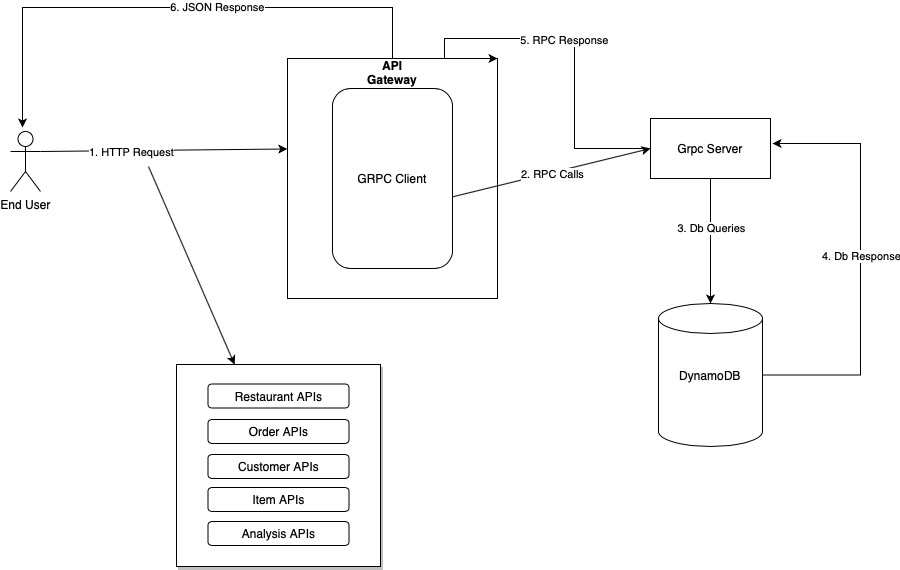

The diagram above was exported from draw.io. Its source (the exported page's mxGraphModel, read from the mxfile embedded in the PNG):
<mxGraphModel dx="1351" dy="946" grid="0" gridSize="10" guides="1" tooltips="1" connect="1" arrows="1" fold="1" page="0" pageScale="1" pageWidth="827" pageHeight="1169" math="0" shadow="0">
  <root>
    <mxCell id="0" />
    <mxCell id="1" parent="0" />
    <mxCell id="gELyZjNNqhBmIJs6QMYK-19" value="" style="rounded=0;whiteSpace=wrap;html=1;shadow=1;" vertex="1" parent="1">
      <mxGeometry x="194" y="491" width="204" height="202" as="geometry" />
    </mxCell>
    <mxCell id="gELyZjNNqhBmIJs6QMYK-58" style="edgeStyle=orthogonalEdgeStyle;rounded=0;orthogonalLoop=1;jettySize=auto;html=1;" edge="1" parent="1" source="_Jpv-v6mED9pqAJVCKzF-5">
      <mxGeometry relative="1" as="geometry">
        <mxPoint x="40" y="254" as="targetPoint" />
        <Array as="points">
          <mxPoint x="410" y="134" />
          <mxPoint x="40" y="134" />
        </Array>
      </mxGeometry>
    </mxCell>
    <mxCell id="gELyZjNNqhBmIJs6QMYK-60" value="6. JSON Response" style="edgeLabel;html=1;align=center;verticalAlign=middle;resizable=0;points=[];" vertex="1" connectable="0" parent="gELyZjNNqhBmIJs6QMYK-58">
      <mxGeometry x="-0.1635" y="1" relative="1" as="geometry">
        <mxPoint x="-1" y="-2" as="offset" />
      </mxGeometry>
    </mxCell>
    <mxCell id="_Jpv-v6mED9pqAJVCKzF-5" value="" style="rounded=0;whiteSpace=wrap;html=1;" parent="1" vertex="1">
      <mxGeometry x="305" y="185" width="210" height="240" as="geometry" />
    </mxCell>
    <mxCell id="_Jpv-v6mED9pqAJVCKzF-1" value="End User" style="shape=umlActor;verticalLabelPosition=bottom;verticalAlign=top;html=1;outlineConnect=0;" parent="1" vertex="1">
      <mxGeometry x="28" y="258" width="30" height="60" as="geometry" />
    </mxCell>
    <mxCell id="_Jpv-v6mED9pqAJVCKzF-3" value="" style="endArrow=classic;html=1;exitX=1;exitY=0.3333333333333333;exitDx=0;exitDy=0;exitPerimeter=0;entryX=-0.001;entryY=0.377;entryDx=0;entryDy=0;entryPerimeter=0;" parent="1" source="_Jpv-v6mED9pqAJVCKzF-1" target="_Jpv-v6mED9pqAJVCKzF-5" edge="1">
      <mxGeometry width="50" height="50" relative="1" as="geometry">
        <mxPoint x="390" y="360" as="sourcePoint" />
        <mxPoint x="305" y="271" as="targetPoint" />
      </mxGeometry>
    </mxCell>
    <mxCell id="_Jpv-v6mED9pqAJVCKzF-14" value="1. HTTP Request" style="edgeLabel;html=1;align=center;verticalAlign=middle;resizable=0;points=[];" parent="_Jpv-v6mED9pqAJVCKzF-3" vertex="1" connectable="0">
      <mxGeometry x="-0.2701" y="-1" relative="1" as="geometry">
        <mxPoint as="offset" />
      </mxGeometry>
    </mxCell>
    <mxCell id="gELyZjNNqhBmIJs6QMYK-43" style="edgeStyle=orthogonalEdgeStyle;rounded=0;orthogonalLoop=1;jettySize=auto;html=1;" edge="1" parent="1" target="gELyZjNNqhBmIJs6QMYK-42">
      <mxGeometry relative="1" as="geometry">
        <mxPoint x="728" y="305" as="sourcePoint" />
      </mxGeometry>
    </mxCell>
    <mxCell id="gELyZjNNqhBmIJs6QMYK-45" value="3. Db Queries" style="edgeLabel;html=1;align=center;verticalAlign=middle;resizable=0;points=[];" vertex="1" connectable="0" parent="gELyZjNNqhBmIJs6QMYK-43">
      <mxGeometry x="-0.216" relative="1" as="geometry">
        <mxPoint as="offset" />
      </mxGeometry>
    </mxCell>
    <mxCell id="gELyZjNNqhBmIJs6QMYK-54" style="edgeStyle=orthogonalEdgeStyle;rounded=0;orthogonalLoop=1;jettySize=auto;html=1;entryX=1;entryY=0;entryDx=0;entryDy=0;" edge="1" parent="1" source="_Jpv-v6mED9pqAJVCKzF-4" target="_Jpv-v6mED9pqAJVCKzF-5">
      <mxGeometry relative="1" as="geometry">
        <Array as="points">
          <mxPoint x="592" y="275" />
          <mxPoint x="592" y="165" />
          <mxPoint x="462" y="165" />
          <mxPoint x="462" y="185" />
        </Array>
      </mxGeometry>
    </mxCell>
    <mxCell id="gELyZjNNqhBmIJs6QMYK-55" value="5. RPC Response" style="edgeLabel;html=1;align=center;verticalAlign=middle;resizable=0;points=[];" vertex="1" connectable="0" parent="gELyZjNNqhBmIJs6QMYK-54">
      <mxGeometry x="0.0938" relative="1" as="geometry">
        <mxPoint x="16" y="1" as="offset" />
      </mxGeometry>
    </mxCell>
    <mxCell id="_Jpv-v6mED9pqAJVCKzF-4" value="Grpc Server" style="rounded=0;whiteSpace=wrap;html=1;" parent="1" vertex="1">
      <mxGeometry x="668" y="245" width="120" height="60" as="geometry" />
    </mxCell>
    <mxCell id="_Jpv-v6mED9pqAJVCKzF-8" value="" style="endArrow=classic;html=1;entryX=0;entryY=0.5;entryDx=0;entryDy=0;exitX=1;exitY=0.617;exitDx=0;exitDy=0;exitPerimeter=0;" parent="1" target="_Jpv-v6mED9pqAJVCKzF-4" edge="1">
      <mxGeometry width="50" height="50" relative="1" as="geometry">
        <mxPoint x="414" y="337.02" as="sourcePoint" />
        <mxPoint x="440" y="310" as="targetPoint" />
      </mxGeometry>
    </mxCell>
    <mxCell id="_Jpv-v6mED9pqAJVCKzF-15" value="2. RPC Calls" style="edgeLabel;html=1;align=center;verticalAlign=middle;resizable=0;points=[];" parent="_Jpv-v6mED9pqAJVCKzF-8" vertex="1" connectable="0">
      <mxGeometry x="0.2273" y="-1" relative="1" as="geometry">
        <mxPoint as="offset" />
      </mxGeometry>
    </mxCell>
    <mxCell id="_Jpv-v6mED9pqAJVCKzF-16" value="" style="endArrow=classic;html=1;" parent="1" target="gELyZjNNqhBmIJs6QMYK-19" edge="1">
      <mxGeometry width="50" height="50" relative="1" as="geometry">
        <mxPoint x="166" y="293" as="sourcePoint" />
        <mxPoint x="253" y="461" as="targetPoint" />
      </mxGeometry>
    </mxCell>
    <mxCell id="gELyZjNNqhBmIJs6QMYK-1" value="GRPC Client" style="rounded=1;whiteSpace=wrap;html=1;" vertex="1" parent="1">
      <mxGeometry x="350" y="215" width="120" height="180" as="geometry" />
    </mxCell>
    <mxCell id="gELyZjNNqhBmIJs6QMYK-2" value="&lt;b&gt;API Gateway&lt;/b&gt;" style="text;html=1;strokeColor=none;fillColor=none;align=center;verticalAlign=middle;whiteSpace=wrap;rounded=0;" vertex="1" parent="1">
      <mxGeometry x="390" y="189" width="40" height="20" as="geometry" />
    </mxCell>
    <mxCell id="gELyZjNNqhBmIJs6QMYK-11" style="edgeStyle=orthogonalEdgeStyle;rounded=0;orthogonalLoop=1;jettySize=auto;html=1;exitX=0.5;exitY=1;exitDx=0;exitDy=0;" edge="1" parent="1" source="gELyZjNNqhBmIJs6QMYK-13" target="gELyZjNNqhBmIJs6QMYK-13">
      <mxGeometry relative="1" as="geometry" />
    </mxCell>
    <mxCell id="gELyZjNNqhBmIJs6QMYK-12" value="Restaurant APIs" style="rounded=1;whiteSpace=wrap;html=1;" vertex="1" parent="1">
      <mxGeometry x="225.5" y="510.5" width="141" height="24" as="geometry" />
    </mxCell>
    <mxCell id="gELyZjNNqhBmIJs6QMYK-13" value="Order APIs" style="rounded=1;whiteSpace=wrap;html=1;" vertex="1" parent="1">
      <mxGeometry x="225.5" y="546" width="141" height="24" as="geometry" />
    </mxCell>
    <mxCell id="gELyZjNNqhBmIJs6QMYK-14" value="Customer APIs" style="rounded=1;whiteSpace=wrap;html=1;" vertex="1" parent="1">
      <mxGeometry x="225.5" y="581" width="141" height="24" as="geometry" />
    </mxCell>
    <mxCell id="gELyZjNNqhBmIJs6QMYK-15" value="Item APIs" style="rounded=1;whiteSpace=wrap;html=1;" vertex="1" parent="1">
      <mxGeometry x="225.5" y="614" width="141" height="24" as="geometry" />
    </mxCell>
    <mxCell id="gELyZjNNqhBmIJs6QMYK-16" value="Analysis APIs" style="rounded=1;whiteSpace=wrap;html=1;" vertex="1" parent="1">
      <mxGeometry x="225.5" y="648" width="141" height="24" as="geometry" />
    </mxCell>
    <mxCell id="gELyZjNNqhBmIJs6QMYK-50" style="edgeStyle=orthogonalEdgeStyle;rounded=0;orthogonalLoop=1;jettySize=auto;html=1;" edge="1" parent="1" source="gELyZjNNqhBmIJs6QMYK-42">
      <mxGeometry relative="1" as="geometry">
        <mxPoint x="790" y="270" as="targetPoint" />
        <Array as="points">
          <mxPoint x="878" y="501" />
          <mxPoint x="878" y="270" />
        </Array>
      </mxGeometry>
    </mxCell>
    <mxCell id="gELyZjNNqhBmIJs6QMYK-51" value="4. Db Response" style="edgeLabel;html=1;align=center;verticalAlign=middle;resizable=0;points=[];" vertex="1" connectable="0" parent="gELyZjNNqhBmIJs6QMYK-50">
      <mxGeometry x="0.039" relative="1" as="geometry">
        <mxPoint as="offset" />
      </mxGeometry>
    </mxCell>
    <mxCell id="gELyZjNNqhBmIJs6QMYK-42" value="DynamoDB" style="shape=cylinder2;whiteSpace=wrap;html=1;boundedLbl=1;backgroundOutline=1;size=15;" vertex="1" parent="1">
      <mxGeometry x="676" y="430" width="104" height="143" as="geometry" />
    </mxCell>
  </root>
</mxGraphModel>